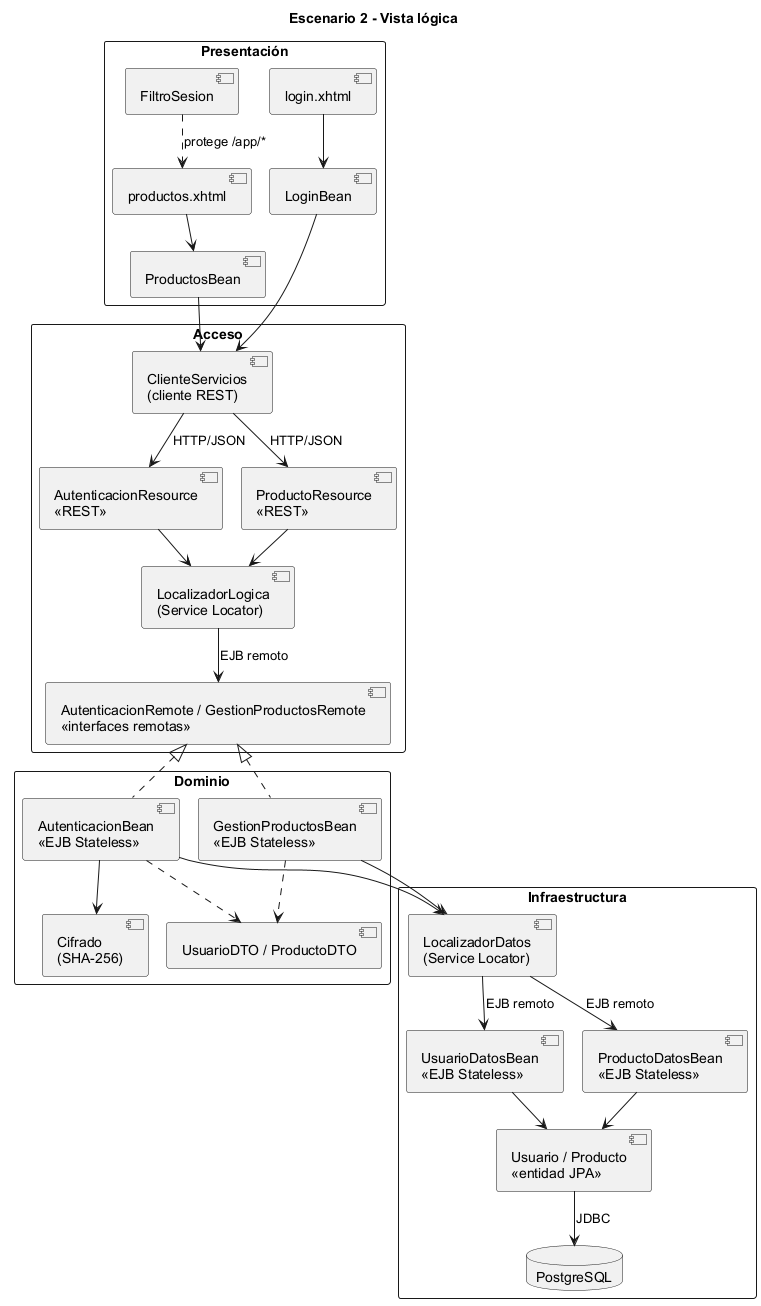

The diagram above was rendered by PlantUML. Its source (embedded in the PNG):
@startuml
!pragma layout smetana
title Escenario 2 - Vista lógica
skinparam shadowing false
skinparam packageStyle rectangle
skinparam defaultFontName Arial

package "Presentación" {
  [login.xhtml] as login
  [productos.xhtml] as prods
  [LoginBean] as lb
  [ProductosBean] as pb
  [FiltroSesion] as fs
}

package "Acceso" {
  [ClienteServicios\n(cliente REST)] as cli
  [AutenticacionResource\n«REST»] as rauth
  [ProductoResource\n«REST»] as rprod
  [LocalizadorLogica\n(Service Locator)] as loc
  [AutenticacionRemote / GestionProductosRemote\n«interfaces remotas»] as rem
}

package "Dominio" {
  [AutenticacionBean\n«EJB Stateless»] as ab
  [GestionProductosBean\n«EJB Stateless»] as gb
  [Cifrado\n(SHA-256)] as cif
  [UsuarioDTO / ProductoDTO] as dto
}

package "Infraestructura" {
  [LocalizadorDatos\n(Service Locator)] as locd
  [UsuarioDatosBean\n«EJB Stateless»] as udb
  [ProductoDatosBean\n«EJB Stateless»] as pdb
  [Usuario / Producto\n«entidad JPA»] as ent
  database "PostgreSQL" as bd
}

login --> lb
prods --> pb
fs ..> prods : protege /app/*
lb --> cli
pb --> cli
cli --> rauth : HTTP/JSON
cli --> rprod : HTTP/JSON
rauth --> loc
rprod --> loc
loc --> rem : EJB remoto
rem <|.. ab
rem <|.. gb
ab --> cif
ab --> locd
gb --> locd
ab ..> dto
gb ..> dto
locd --> udb : EJB remoto
locd --> pdb : EJB remoto
udb --> ent
pdb --> ent
ent --> bd : JDBC
@enduml